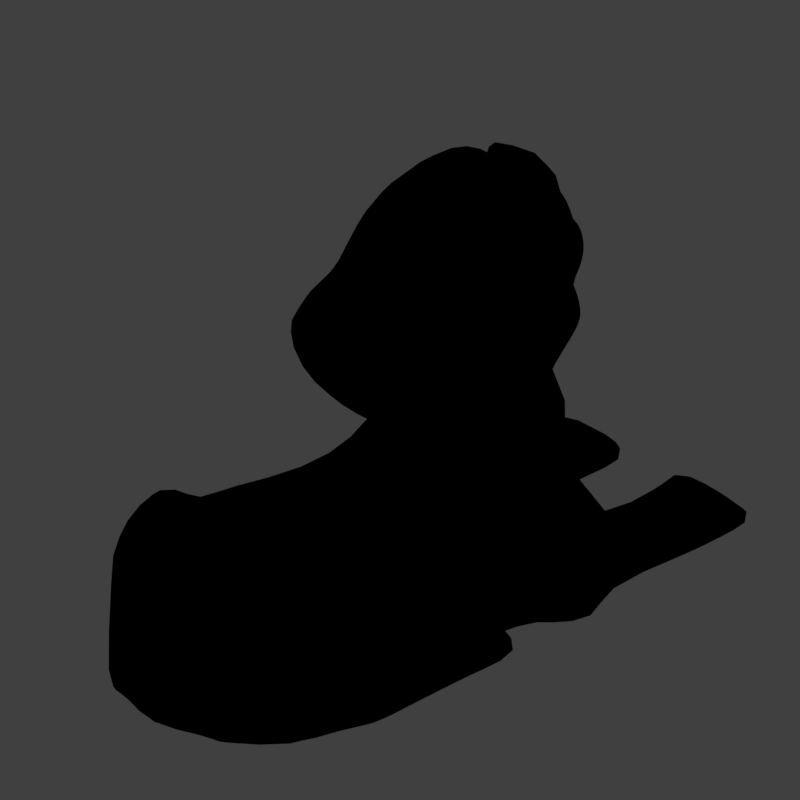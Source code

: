 # Source: sspx_V005.blend  (saved by Blender 2.79.0; exported with 4.5.12 LTS)
import bpy
from mathutils import Matrix  # noqa: F401  (used for matrix-valued properties, if any)

bpy.ops.wm.read_factory_settings(use_empty=True)
scene = bpy.context.scene
scene.name = 'Scene'

# ---- collections
col_collection_1 = bpy.data.collections.new('Collection 1'); scene.collection.children.link(col_collection_1)

# ---- materials (node trees are filled in below, after node groups)
mat_material = bpy.data.materials.new('Material')
mat_material.alpha_threshold = 0.0
mat_material.use_transparent_shadow = False
mat_material.diffuse_color = (0.1845, 0.1754, 0.05847, 1.0)
mat_material.roughness = 0.5
mat_guide = bpy.data.materials.new('guide')
mat_guide.alpha_threshold = 0.0
mat_guide.use_transparent_shadow = False
mat_guide.diffuse_color = (1.0, 0.0, 0.004819, 1.0)
mat_guide.roughness = 0.5

# ---- material node trees

# ---- world
world_world = bpy.data.worlds.new('World'); scene.world = world_world
world_world.color = (0.05088, 0.05088, 0.05088)
world_world.use_sun_shadow = False
world_world.sun_shadow_jitter_overblur = 0.0
world_world.cycles.sampling_method = 'MANUAL'
world_world.light_settings.distance = 0.0

# ---- cameras
cam_camera = bpy.data.cameras.new('Camera')
cam_camera.type = 'ORTHO'
cam_camera.sensor_fit = 'HORIZONTAL'
cam_camera.clip_start = 220.0
cam_camera.clip_end = 340.0
cam_camera.lens = 35.0
cam_camera.sensor_width = 1.0
cam_camera.sensor_height = 18.0
cam_camera.ortho_scale = 16.97
cam_camera.shift_x = -0.0001725
cam_camera.shift_y = 0.25
cam_camera.dof.focus_distance = 0.0
cam_camera.dof.aperture_fstop = 128.0
cam_camera.dof.aperture_blades = 6

# ---- lights
light_lightdome = bpy.data.lights.new('LightDome', 'SUN')
light_lightdome.transmission_factor = 0.0
light_lightdome.angle = 0.1993
light_lightdome.energy = 0.1
light_lightdome.shadow_buffer_clip_start = 0.5
light_lightdome.shadow_soft_size = 0.1
light_lightdome.shadow_cascade_max_distance = 1000.0
light_fillerlight = bpy.data.lights.new('FillerLight', 'SUN')
light_fillerlight.transmission_factor = 0.0
light_fillerlight.angle = 0.9273
light_fillerlight.energy = 0.5
light_fillerlight.shadow_buffer_clip_start = 0.5
light_fillerlight.shadow_soft_size = 0.5
light_fillerlight.shadow_cascade_max_distance = 1000.0
light_mainlight = bpy.data.lights.new('MainLight', 'SUN')
light_mainlight.transmission_factor = 0.0
light_mainlight.angle = 0.9273
light_mainlight.energy = 1.3
light_mainlight.shadow_buffer_clip_start = 0.5
light_mainlight.shadow_soft_size = 0.5
light_mainlight.shadow_cascade_max_distance = 1000.0

# ---- meshes
me_circle = bpy.data.meshes.new('Circle')
me_circle.from_pydata([(-0.9412, 1.37, -0.5429), (-1.403, 0.916, -1.285), (-1.365, 0.009564, -1.764), (-0.9177, -0.822, -1.624), (-0.321, -1.1, -0.9045), (0.05065, -0.6657, -0.06623), (0.06456, 0.246, 0.3312), (-0.322, 1.092, 0.1088), (-1.667, 0.3892, -0.6805), (-1.856, 0.01174, -1.235), (-1.662, -0.5905, -1.589), (-1.267, -1.057, -1.546), (-0.8398, -1.134, -1.039), (-0.676, -0.7824, -0.4295), (-0.8259, -0.1738, -0.132), (-1.23, 0.3139, -0.253), (-2.042, -0.8857, -1.512), (-1.973, -0.7098, -1.048), (-1.775, -1.115, -2.031), (-1.341, -1.247, -2.262), (-0.9977, -1.219, -2.022), (-0.9183, -1.077, -1.416), (-1.166, -0.8707, -0.8962), (-1.61, -0.7068, -0.791), (-1.37, -2.214, -2.613), (-1.3, -2.264, -2.382), (-1.169, -2.053, -2.979), (-0.8453, -1.9, -3.23), (-0.5671, -1.845, -3.186), (-0.5014, -1.91, -2.885), (-0.6748, -2.063, -2.516), (-0.9979, -2.207, -2.294), (-0.1356, -2.847, -3.288), (-0.1428, -2.839, -3.047), (-0.06924, -2.636, -3.511), (0.0003212, -2.348, -3.567), (0.03221, -2.137, -3.435), (0.02211, -2.123, -3.223), (-0.01102, -2.301, -3.038), (-0.07902, -2.605, -2.955), (-1.637, -1.514, -1.575), (-1.297, -1.493, -1.448), (-0.9057, -1.48, -1.653), (-0.6978, -1.455, -2.218), (-0.7824, -1.468, -2.708), (-1.125, -1.509, -2.864), (-1.525, -1.539, -2.575), (-1.735, -1.538, -2.006), (2.058, -3.853, -3.43), (2.014, -3.859, -3.183), (2.114, -3.674, -3.573), (2.158, -3.44, -3.554), (2.149, -3.274, -3.371), (2.105, -3.283, -3.154), (2.053, -3.471, -3.019), (2.006, -3.716, -3.021), (4.788, -3.691, -1.583), (4.628, -3.57, -1.401), (4.909, -3.651, -1.734), (4.813, -3.302, -1.776), (4.64, -2.953, -1.67), (4.501, -2.86, -1.496), (4.442, -3.025, -1.354), (4.499, -3.329, -1.316), (1.044, -3.128, -3.017), (1.083, -2.876, -2.99), (1.13, -2.689, -3.151), (1.164, -2.672, -3.408), (1.16, -2.845, -3.612), (1.116, -3.1, -3.655), (1.059, -3.296, -3.525), (1.027, -3.303, -3.241), (4.994, -2.631, -1.297), (3.981, -5.093, -2.408), (3.813, -5.081, -2.038), (3.674, -4.711, -1.838), (3.65, -4.26, -1.925), (3.747, -3.873, -2.222), (3.951, -3.941, -2.574), (4.131, -4.333, -2.779), (4.125, -4.774, -2.719), (4.57, -4.625, -1.877), (4.094, -3.606, -1.512), (4.395, -3.477, -2.026), (4.699, -4.395, -2.125), (4.382, -4.522, -1.596), (4.192, -4.099, -1.46), (4.161, -3.318, -1.758), (4.62, -3.908, -2.183), (3.053, -4.651, -2.637), (2.994, -4.427, -2.454), (3.122, -3.812, -2.722), (3.298, -4.04, -3.226), (3.165, -4.634, -2.942), (3.029, -4.093, -2.5), (3.237, -3.808, -3.02), (3.267, -4.382, -3.205), (0.04623, 1.381, -0.5867), (-0.455, 0.8883, -1.393), (-0.4144, -0.09584, -1.913), (0.07178, -0.9987, -1.761), (0.7196, -1.3, -0.9794), (1.123, -0.829, -0.06924), (1.138, 0.1608, 0.3623), (0.7185, 1.079, 0.1208)], [], [(0, 1, 9, 8), (7, 0, 8, 15), (5, 6, 14, 13), (3, 4, 12, 11), (1, 2, 10, 9), (6, 7, 15, 14), (4, 5, 13, 12), (2, 3, 11, 10), (11, 12, 20, 19), (9, 10, 18, 16), (14, 15, 23, 22), (12, 13, 21, 20), (10, 11, 19, 18), (8, 9, 16, 17), (15, 8, 17, 23), (13, 14, 22, 21), (41, 40, 25, 31), (43, 42, 30, 29), (45, 44, 28, 27), (47, 46, 26, 24), (42, 41, 31, 30), (44, 43, 29, 28), (46, 45, 27, 26), (40, 47, 24, 25), (28, 29, 37, 36), (26, 27, 35, 34), (25, 24, 32, 33), (31, 25, 33, 39), (29, 30, 38, 37), (27, 28, 36, 35), (24, 26, 34, 32), (30, 31, 39, 38), (65, 64, 55, 54), (17, 16, 47, 40), (18, 19, 45, 46), (20, 21, 43, 44), (22, 23, 41, 42), (16, 18, 46, 47), (19, 20, 44, 45), (21, 22, 42, 43), (23, 17, 40, 41), (67, 66, 53, 52), (69, 68, 51, 50), (71, 70, 48, 49), (64, 71, 49, 55), (66, 65, 54, 53), (68, 67, 52, 51), (70, 69, 50, 48), (85, 81, 56, 57), (86, 85, 57, 63), (87, 82, 62, 61), (88, 83, 60, 59), (81, 84, 58, 56), (82, 86, 63, 62), (83, 87, 61, 60), (84, 88, 59, 58), (32, 34, 69, 70), (35, 36, 67, 68), (37, 38, 65, 66), (39, 33, 71, 64), (33, 32, 70, 71), (34, 35, 68, 69), (36, 37, 66, 67), (38, 39, 64, 65), (62, 63, 72), (60, 61, 72), (58, 59, 72), (57, 56, 72), (63, 57, 72), (61, 62, 72), (59, 60, 72), (56, 58, 72), (96, 92, 79, 80), (95, 91, 77, 78), (94, 90, 75, 76), (93, 96, 80, 73), (92, 95, 78, 79), (91, 94, 76, 77), (90, 89, 74, 75), (89, 93, 73, 74), (80, 79, 88, 84), (78, 77, 87, 83), (76, 75, 86, 82), (73, 80, 84, 81), (79, 78, 83, 88), (77, 76, 82, 87), (75, 74, 85, 86), (74, 73, 81, 85), (49, 48, 93, 89), (55, 49, 89, 90), (53, 54, 94, 91), (51, 52, 95, 92), (48, 50, 96, 93), (54, 55, 90, 94), (52, 53, 91, 95), (50, 51, 92, 96), (1, 0, 97, 98), (0, 7, 104, 97), (6, 5, 102, 103), (4, 3, 100, 101), (2, 1, 98, 99), (7, 6, 103, 104), (5, 4, 101, 102), (3, 2, 99, 100)])
me_circle.polygons.foreach_set('use_smooth', [True] * 104)
me_circle.materials.append(mat_material)
me_circle.use_remesh_preserve_volume = False
me_circle.use_remesh_preserve_attributes = False
me_circle.use_mirror_vertex_groups = False
me_circle.update()
me_cube_004 = bpy.data.meshes.new('Cube.004')
me_cube_004.from_pydata([(0.8761, 0.9883, 4.485), (3.538, 0.2742, 4.379), (0.8198, 0.0, 4.698), (3.091, 1.208, 4.429), (2.023, 0.0, 10.86), (1.402, 1.247, 4.636), (0.9236, 0.0, 5.504), (1.408, 0.6722, 5.598), (5.038, 1.058, 8.8), (4.292, 0.0, 5.201), (1.834, 0.9838, 5.554), (3.411, 0.8954, 5.242), (2.348, 1.396, 10.16), (2.875, 0.0, 10.9), (4.815, 0.0, 9.948), (3.002, 1.565, 10.05), (2.237, 1.686, 9.507), (1.184, 0.0, 10.26), (2.131, 1.653, 9.54), (5.123, 0.0, 8.514), (1.256, 0.7957, 5.099), (0.8706, 0.0, 5.098), (3.249, 0.9458, 4.884), (4.224, 0.0, 5.202), (1.642, 1.058, 5.077), (4.516, 0.7535, 6.101), (1.491, 0.778, 6.276), (4.889, 0.0, 5.748), (1.995, 1.153, 6.287), (0.9091, 0.0, 6.277), (0.5789, 0.0, 7.934), (4.784, 0.5794, 9.881), (1.775, 1.834, 7.674), (5.4, 0.0, 7.483), (4.498, 0.7489, 6.153), (1.322, 0.9054, 6.697), (5.278, 0.0, 6.321), (0.7629, 0.0, 6.836), (0.4253, 0.0, 8.688), (4.41, 1.203, 8.044), (1.766, 1.772, 8.333), (2.091, 1.097, 10.46), (0.7135, 0.0, 7.321), (4.684, 1.206, 7.054), (1.359, 1.361, 7.127), (5.715, 0.0, 7.203), (3.89, 0.9235, 5.523), (1.512, 0.6997, 5.93), (4.579, 0.0, 5.11), (1.991, 1.04, 5.94), (0.9518, 0.0, 5.888), (3.76, 0.0, 4.309), (2.585, 1.295, 4.602), (3.055, 1.033, 5.392), (4.397, 0.0, 10.4), (4.214, 1.327, 9.912), (4.088, 1.671, 9.214), (2.848, 1.088, 4.982), (3.302, 1.284, 6.071), (3.863, 1.847, 7.76), (3.579, 1.622, 6.757), (3.878, 1.904, 8.201), (3.749, 1.726, 7.21), (3.221, 1.121, 5.75), (3.837, 0.0, 4.752), (4.443, 0.7903, 6.155), (3.446, 1.498, 6.447), (3.755, 0.0, 10.82), (3.812, 1.484, 10.04), (3.56, 1.95, 9.264), (4.952, 1.01, 9.005), (5.11, 0.0, 8.92), (3.76, 1.428, 6.218), (3.652, 1.213, 5.861), (4.075, 1.569, 8.083), (4.319, 1.582, 7.664), (4.526, 1.714, 7.182), (3.97, 1.547, 6.607), (3.608, 0.9809, 5.531), (4.407, 0.0, 5.177), (2.031, 1.825, 8.911), (0.6513, 0.0, 9.502), (4.24, 1.736, 8.508), (1.932, 1.779, 8.913), (4.924, 0.0, 8.307), (3.944, 1.932, 8.601), (3.157, 1.858, 8.796), (1.168, 0.3855, 5.574), (4.641, 1.125, 7.792), (0.7981, 0.4904, 4.568), (5.365, 0.0, 7.591), (4.462, 1.425, 8.239), (2.87, 1.099, 10.51), (5.058, 0.74, 9.039), (1.518, 1.257, 9.895), (1.054, 0.462, 5.111), (1.157, 0.3768, 6.198), (1.18, 1.105, 7.724), (4.78, 0.833, 7.785), (4.738, 0.7567, 6.366), (0.9932, 0.502, 6.713), (1.019, 1.265, 8.403), (5.247, 0.435, 6.968), (1.02, 0.8171, 7.16), (1.201, 0.3467, 5.907), (4.378, 0.787, 10.13), (3.76, 1.069, 10.44), (5.163, 0.7068, 8.91), (1.161, 1.322, 9.154), (4.795, 0.996, 8.27), (4.728, 0.8884, 7.999), (4.964, 0.0, 6.111), (4.306, 0.7064, 6.056), (3.554, 0.6411, 4.425), (3.722, 0.6277, 5.166), (3.605, 0.5778, 4.899), (4.607, 0.7003, 5.77), (3.882, 0.6732, 5.322), (4.095, 0.6875, 5.377), (4.201, 0.0, 5.201), (3.721, 0.2954, 4.86), (5.129, 0.4956, 8.945), (3.918, 0.3062, 5.095), (4.875, 0.4591, 6.075), (4.834, 0.442, 5.732), (0.9206, 0.5584, 7.86), (4.772, 0.6143, 7.835), (4.936, 0.4125, 6.453), (1.003, 0.1847, 6.212), (0.9441, 0.2093, 5.112), (5.328, 0.4398, 7.2), (4.148, 0.3525, 5.236), (5.062, 0.3477, 8.739), (4.359, 0.3646, 5.244), (4.801, 0.675, 8.104), (1.245, 0.7106, 10.1), (2.87, 0.7715, 10.71), (4.803, 0.2814, 9.95), (2.02, 0.7134, 10.68), (1.007, 0.1805, 5.541), (0.8518, 0.2125, 4.673), (0.8778, 0.2878, 6.787), (0.7402, 0.6559, 8.561), (0.8477, 0.4633, 7.234), (1.036, 0.162, 5.898), (4.327, 0.519, 10.29), (3.759, 0.7581, 10.64), (0.7514, 0.7372, 9.343), (4.0, 0.3355, 5.183), (3.927, 0.2284, 5.06), (4.616, 0.3924, 5.282), (4.853, 0.0, 5.119), (5.488, 0.3804, 6.843), (5.035, 0.0, 6.555), (4.129, 1.197, 6.141), (4.047, 1.012, 5.755), (4.409, 1.246, 6.547), (5.247, 0.435, 6.968), (4.298, 0.7305, 5.488), (4.167, 1.48, 8.115), (4.705, 1.282, 7.599), (5.012, 1.134, 8.525), (4.743, 0.7351, 7.496), (5.19, 0.6964, 8.585), (4.947, 0.3736, 7.446), (4.962, 0.546, 8.172), (4.931, 0.4044, 7.786), (4.995, 0.3525, 9.173), (4.984, 0.0, 9.232), (5.0, 0.4325, 6.789), (5.532, 0.0, 6.667), (4.776, 1.34, 8.621), (4.638, 1.273, 9.042), (4.55, 1.468, 8.284), (4.844, 0.7839, 9.349), (4.986, 0.9491, 8.429), (4.862, 0.6763, 6.868), (5.007, 0.4952, 7.164), (5.415, 0.344, 7.066), (5.112, 0.3059, 8.367), (5.327, 0.214, 7.453), (5.203, 0.2139, 7.647), (4.783, 0.4298, 5.983), (5.361, 0.0, 6.093), (5.03, 0.5234, 6.183), (5.058, 0.0, 6.066), (4.498, 0.7366, 6.14), (4.487, 0.8252, 6.016), (4.473, 0.7918, 6.184), (4.606, 0.7121, 6.074), (4.82, 0.7336, 6.278), (2.528, 1.922, 7.461), (2.475, 2.095, 7.696), (2.43, 2.166, 7.903), (2.565, 1.696, 7.271), (2.629, 1.682, 7.314), (2.611, 1.83, 7.486), (2.589, 1.968, 7.703), (2.571, 2.086, 7.885), (2.859, 1.743, 8.22), (3.042, 1.703, 7.797), (3.102, 1.658, 7.294), (2.963, 1.631, 6.861), (2.566, 1.7, 6.885), (2.275, 2.028, 8.292), (4.691, 1.035, 9.576), (1.734, 1.836, 7.386), (2.056, 2.028, 7.927), (2.343, 1.981, 8.56), (1.631, 1.496, 6.875), (3.153, 1.555, 6.857), (2.163, 2.169, 7.754), (3.33, 1.698, 7.31), (3.284, 1.726, 7.852), (2.955, 1.683, 8.396), (2.341, 1.966, 7.319), (2.519, 2.033, 7.461), (2.393, 2.132, 7.29), (2.722, 1.743, 7.503), (2.947, 1.664, 7.337), (2.712, 1.672, 7.291), (2.871, 1.736, 6.86), (2.576, 1.923, 6.817), (2.618, 1.775, 7.248), (2.435, 2.2, 7.76), (2.144, 2.297, 7.827), (2.435, 2.443, 8.508), (2.5, 2.153, 8.087), (2.784, 2.077, 8.043), (3.041, 1.867, 8.61), (2.938, 1.761, 7.885), (2.745, 1.877, 7.775), (2.5, 2.146, 7.389), (2.84, 1.672, 7.452), (2.824, 1.707, 7.117), (2.678, 1.872, 7.051), (2.341, 2.384, 7.801), (2.592, 2.411, 8.307), (3.113, 2.179, 8.318), (2.876, 1.78, 7.851), (4.798, 0.4244, 5.502), (4.872, 0.0, 5.713), (5.206, 0.0, 6.474), (4.906, 0.377, 6.519), (4.38, 0.8968, 6.151), (4.325, 0.9159, 5.825), (4.491, 0.9961, 6.323), (4.779, 0.731, 6.566), (4.467, 0.7193, 5.612)], [], [(115, 22, 11, 114), (129, 21, 6, 139), (135, 17, 4, 138), (69, 16, 15, 68), (57, 24, 10, 53), (24, 20, 7, 10), (145, 54, 14, 137), (138, 4, 13, 136), (16, 18, 12, 15), (163, 161, 8, 107), (80, 83, 18, 16), (86, 80, 16, 69), (147, 81, 17, 135), (5, 0, 20, 24), (52, 5, 24, 57), (140, 2, 21, 129), (113, 3, 22, 115), (144, 50, 29, 128), (63, 49, 28, 58), (49, 47, 26, 28), (118, 46, 155, 158), (143, 42, 30, 125), (206, 44, 32, 207), (177, 43, 160, 162), (123, 112, 189, 184), (28, 26, 35, 209), (66, 210, 60), (128, 29, 37, 141), (125, 30, 38, 142), (207, 32, 40, 208), (176, 156, 43, 177), (209, 35, 44, 206), (141, 37, 42, 143), (114, 11, 78, 117), (10, 7, 47, 49), (53, 10, 49, 63), (139, 6, 50, 144), (64, 51, 1, 120), (11, 53, 63, 78), (77, 60, 62, 76), (75, 59, 61, 74), (73, 58, 66, 72), (76, 62, 59, 75), (78, 63, 58, 73), (82, 85, 56, 172), (146, 67, 54, 145), (22, 57, 53, 11), (31, 174, 205), (3, 52, 57, 22), (136, 13, 67, 146), (72, 66, 60, 77), (60, 210, 212, 62), (59, 213, 214, 61), (62, 212, 213, 59), (85, 86, 69, 56), (56, 69, 68, 55), (58, 28, 209, 210, 66), (107, 8, 70, 93), (154, 155, 73, 72), (159, 160, 75, 74), (43, 156, 77, 76), (173, 159, 74, 82), (160, 43, 76, 75), (155, 46, 78, 73), (133, 48, 79, 131), (156, 154, 72, 77), (171, 173, 82, 172), (61, 214, 86, 85), (74, 61, 85, 82), (142, 38, 81, 147), (214, 208, 80, 86), (208, 40, 83, 80), (15, 92, 106, 68), (132, 107, 93, 121), (40, 101, 108, 83), (126, 98, 110), (39, 91, 109, 110), (98, 88, 39, 110), (181, 179, 84, 90), (68, 106, 105, 55), (7, 87, 104, 47), (35, 100, 103, 44), (152, 157, 102, 178), (32, 97, 101, 40), (26, 96, 100, 35), (130, 177, 162, 164), (44, 103, 97, 32), (47, 104, 96, 26), (0, 89, 95, 20), (83, 108, 94, 18), (179, 163, 107, 132), (167, 174, 31, 137), (12, 41, 92, 15), (18, 94, 41, 12), (20, 95, 87, 7), (34, 189, 112, 186), (46, 118, 117, 78), (148, 114, 117, 131), (133, 118, 158, 150), (1, 113, 115, 120), (122, 115, 114, 148), (123, 182, 190, 112), (25, 186, 112, 190), (119, 149, 122, 23), (149, 120, 115, 122), (111, 183, 182, 123), (23, 122, 148, 9), (48, 133, 150, 151), (9, 148, 131, 79), (168, 167, 137, 14), (84, 179, 132, 19), (45, 178, 180, 33), (170, 152, 178, 45), (110, 109, 134, 126), (33, 180, 181, 90), (19, 132, 121, 71), (101, 142, 147, 108), (118, 133, 131, 117), (92, 136, 146, 106), (106, 146, 145, 105), (87, 139, 144, 104), (100, 141, 143, 103), (97, 125, 142, 101), (96, 128, 141, 100), (111, 123, 184, 185), (103, 143, 125, 97), (104, 144, 128, 96), (89, 140, 129, 95), (108, 147, 135, 94), (41, 138, 136, 92), (105, 145, 137, 31), (94, 135, 138, 41), (95, 129, 139, 87), (119, 64, 120, 149), (240, 241, 151, 150), (242, 243, 169, 153), (244, 245, 155, 154), (246, 244, 154, 156), (247, 246, 156, 176), (245, 248, 158, 155), (248, 240, 150, 158), (243, 247, 176, 169), (39, 88, 160, 159), (91, 39, 159, 173), (88, 98, 162, 160), (109, 91, 173, 175), (98, 126, 164, 162), (134, 109, 175, 165), (126, 134, 165, 166), (126, 166, 164), (71, 121, 167, 168), (152, 170, 153, 169), (70, 8, 171, 172), (8, 161, 173, 171), (93, 70, 172, 174), (161, 163, 175, 173), (102, 157, 176, 177), (121, 93, 174, 167), (157, 152, 169, 176), (178, 102, 177, 130), (163, 179, 165, 175), (180, 178, 130, 164), (179, 181, 166, 165), (181, 180, 164, 166), (182, 183, 27, 124), (185, 184, 127, 36), (186, 25, 187, 65), (34, 186, 65, 188), (189, 34, 188, 99), (25, 190, 116, 187), (190, 182, 124, 116), (184, 189, 99, 127), (172, 56, 55, 205), (55, 105, 31, 205), (174, 172, 205), (197, 198, 228, 231), (202, 203, 222, 221), (195, 196, 218, 220), (204, 199, 229, 226), (198, 193, 227, 228), (201, 202, 221, 219), (194, 195, 220, 223), (199, 200, 230, 229), (210, 209, 203, 202), (212, 210, 202, 201), (213, 212, 201, 200), (209, 206, 215, 203), (207, 208, 204, 211), (208, 214, 199, 204), (206, 207, 211, 215), (214, 213, 200, 199), (193, 198, 197, 192), (192, 197, 196, 191), (191, 196, 195, 194), (237, 238, 228, 227), (235, 232, 216, 223), (232, 236, 224, 216), (239, 233, 218, 231), (233, 234, 220, 218), (234, 235, 223, 220), (236, 237, 227, 224), (238, 239, 231, 228), (203, 215, 217, 222), (196, 197, 231, 218), (211, 204, 226, 225), (192, 191, 216, 224), (215, 211, 225, 217), (193, 192, 224, 227), (200, 201, 219, 230), (191, 194, 223, 216), (229, 230, 239, 238), (225, 226, 237, 236), (221, 222, 235, 234), (219, 221, 234, 233), (230, 219, 233, 239), (217, 225, 236, 232), (222, 217, 232, 235), (226, 229, 238, 237), (127, 99, 247, 243), (116, 124, 240, 248), (187, 116, 248, 245), (99, 188, 246, 247), (188, 65, 244, 246), (65, 187, 245, 244), (36, 127, 243, 242), (124, 27, 241, 240)])
me_cube_004.polygons.foreach_set('use_smooth', [True] * 226)
me_cube_004.materials.append(mat_material)
me_cube_004.use_remesh_preserve_volume = False
me_cube_004.use_remesh_preserve_attributes = False
me_cube_004.use_mirror_vertex_groups = False
me_cube_004.update()
me_cube_003 = bpy.data.meshes.new('Cube.003')
me_cube_003.from_pydata([(5.561, 1.354, 8.36), (5.66, 1.091, 8.143), (5.621, 1.23, 8.563), (5.831, 0.6188, 8.119), (5.825, 0.8325, 8.752), (5.78, 0.7083, 8.334), (5.914, 0.3758, 8.292), (5.949, 0.4704, 8.618), (5.739, 1.38, 8.331), (6.19, 0.8624, 8.361), (5.977, 0.906, 8.726), (5.993, 0.67, 8.096), (5.818, 1.147, 8.116), (5.749, 1.251, 8.553), (6.071, 0.4286, 8.276), (6.102, 0.5346, 8.601)], [], [(6, 5, 3), (0, 5, 4, 2), (3, 5, 0, 1), (5, 6, 7, 4), (14, 11, 9), (8, 13, 10, 9), (11, 12, 8, 9), (9, 10, 15, 14), (6, 3, 11, 14), (3, 1, 12, 11), (1, 0, 8, 12), (7, 6, 14, 15), (4, 7, 15, 10), (2, 4, 10, 13), (0, 2, 13, 8)])
me_cube_003.polygons.foreach_set('use_smooth', [True] * 15)
me_cube_003.materials.append(mat_material)
me_cube_003.use_remesh_preserve_volume = False
me_cube_003.use_remesh_preserve_attributes = False
me_cube_003.use_mirror_vertex_groups = False
me_cube_003.update()
me_cube_000 = bpy.data.meshes.new('Cube.000')
me_cube_000.from_pydata([(6.214, 0.0, 9.751), (6.267, 0.5794, 9.685), (5.507, 0.0, 10.71), (4.842, 0.0, 11.14), (5.554, 0.787, 10.36), (4.855, 1.069, 10.76), (6.204, 0.2814, 9.754), (5.448, 0.519, 10.6), (4.851, 0.7581, 10.96), (6.033, 0.0, 11.25), (6.36, 0.0, 10.3), (5.323, 0.0, 11.74), (6.331, 0.498, 10.26), (6.419, 0.785, 10.16), (5.994, 0.7251, 11.11), (6.096, 0.9931, 10.88), (5.332, 0.9643, 11.57), (5.337, 1.275, 11.36)], [], [(7, 6, 0, 2), (8, 7, 2, 3), (5, 4, 7, 8), (4, 1, 6, 7), (14, 9, 10, 12), (16, 11, 9, 14), (17, 16, 14, 15), (15, 14, 12, 13), (1, 4, 15, 13), (5, 8, 16, 17), (6, 1, 13, 12), (8, 3, 11, 16), (0, 6, 12, 10), (4, 5, 17, 15)])
me_cube_000.polygons.foreach_set('use_smooth', [True] * 14)
me_cube_000.materials.append(mat_material)
me_cube_000.use_remesh_preserve_volume = False
me_cube_000.use_remesh_preserve_attributes = False
me_cube_000.use_mirror_vertex_groups = False
me_cube_000.update()
me_roundcube = bpy.data.meshes.new('Roundcube')
me_roundcube.from_pydata([(0.141, 0.8495, -0.53), (0.1423, 0.9071, -0.5834), (0.1232, 0.9507, -0.6258), (0.1003, 0.9726, -0.6511), (0.09023, 0.9751, -0.6626), (-0.07843, 0.9679, -0.6626), (-0.2247, 0.9543, -0.6649), (-0.3716, 0.9286, -0.6568), (-0.5244, 0.888, -0.6352), (0.1257, 0.9803, -0.4516), (0.1271, 1.107, -0.5157), (0.08614, 1.193, -0.5559), (0.05367, 1.244, -0.5841), (0.04714, 1.269, -0.5993), (-0.1125, 1.269, -0.6058), (-0.2775, 1.242, -0.606), (-0.4441, 1.188, -0.5945), (-0.6149, 1.101, -0.5688), (0.1133, 1.061, -0.3587), (0.1104, 1.232, -0.4125), (0.05787, 1.347, -0.4519), (0.02637, 1.418, -0.4741), (0.02505, 1.452, -0.4875), (-0.1452, 1.452, -0.4962), (-0.3223, 1.418, -0.4952), (-0.5011, 1.347, -0.4841), (-0.6819, 1.232, -0.4614), (0.1099, 1.072, -0.249), (0.101, 1.247, -0.2827), (0.04539, 1.358, -0.3053), (0.01111, 1.43, -0.322), (0.01028, 1.464, -0.329), (-0.1637, 1.458, -0.3355), (-0.3461, 1.421, -0.3333), (-0.5297, 1.349, -0.3256), (-0.7149, 1.235, -0.312), (0.1172, 1.01, -0.1202), (0.1085, 1.163, -0.1306), (0.05721, 1.245, -0.1347), (0.01903, 1.291, -0.1378), (0.01192, 1.31, -0.1389), (-0.1593, 1.281, -0.1367), (-0.3396, 1.249, -0.1353), (-0.5214, 1.193, -0.1338), (-0.7044, 1.105, -0.1321), (0.1459, 0.891, 0.0247), (0.1405, 1.014, 0.03732), (0.09764, 1.08, 0.0454), (0.06532, 1.106, 0.0512), (0.05684, 1.117, 0.05409), (-0.1053, 1.078, 0.05638), (-0.2801, 1.054, 0.05466), (-0.4557, 1.009, 0.05025), (-0.6363, 0.9394, 0.0427), (0.1888, 0.7632, 0.1753), (0.1884, 0.8711, 0.1983), (0.1501, 0.9358, 0.2135), (0.1197, 0.9711, 0.223), (0.1111, 0.9867, 0.2282), (-0.04531, 0.9763, 0.2297), (-0.2103, 0.9531, 0.2255), (-0.3765, 0.9061, 0.2164), (-0.5485, 0.8314, 0.2016), (0.2474, 0.68, 0.3145), (0.2416, 0.7831, 0.3468), (0.2018, 0.852, 0.3693), (0.1655, 0.8954, 0.3839), (0.1541, 0.9169, 0.3912), (0.004906, 0.9169, 0.392), (-0.153, 0.8953, 0.3855), (-0.3111, 0.8504, 0.3719), (-0.4724, 0.7781, 0.3495), (0.3216, 0.6318, 0.4478), (0.3158, 0.7191, 0.4913), (0.2792, 0.7781, 0.5209), (0.2412, 0.8151, 0.5397), (0.2259, 0.833, 0.5488), (0.06211, 0.833, 0.5488), (-0.09251, 0.8151, 0.5397), (-0.2497, 0.7781, 0.5209), (-0.4067, 0.7191, 0.4914), (-0.6871, 0.8265, -0.5951), (-0.7351, 0.6225, -0.6352), (-0.7697, 0.4338, -0.6568), (-0.7927, 0.2563, -0.6649), (-0.8047, 0.08486, -0.6626), (-0.8047, -0.08486, -0.6626), (-0.7927, -0.2563, -0.6649), (-0.7697, -0.4338, -0.6568), (-0.7351, -0.6225, -0.6352), (-0.7906, 0.9728, -0.526), (-0.8821, 0.7509, -0.5688), (-0.945, 0.5334, -0.5945), (-0.9855, 0.319, -0.606), (-1.006, 0.1062, -0.6058), (-1.006, -0.1062, -0.6058), (-0.9855, -0.319, -0.606), (-0.945, -0.5334, -0.5945), (-0.8821, -0.7509, -0.5688), (-0.8642, 1.061, -0.4252), (-0.9857, 0.8249, -0.4614), (-1.067, 0.5892, -0.4841), (-1.119, 0.3535, -0.4952), (-1.144, 0.1178, -0.4962), (-1.144, -0.1178, -0.4962), (-1.119, -0.3535, -0.4952), (-1.067, -0.5892, -0.4841), (-0.9857, -0.8249, -0.4614), (-0.9009, 1.06, -0.2911), (-1.04, 0.8174, -0.312), (-1.131, 0.5806, -0.3256), (-1.187, 0.3475, -0.3333), (-1.215, 0.1159, -0.3355), (-1.215, -0.1159, -0.3355), (-1.187, -0.3475, -0.3333), (-1.131, -0.5806, -0.3256), (-1.04, -0.8174, -0.312), (-0.8913, 0.9643, -0.1299), (-1.03, 0.7274, -0.1321), (-1.12, 0.5094, -0.1338), (-1.176, 0.3028, -0.1353), (-1.203, 0.1009, -0.1367), (-1.203, -0.1009, -0.1367), (-1.176, -0.3028, -0.1353), (-1.12, -0.5094, -0.1338), (-1.03, -0.7274, -0.1321), (-0.8263, 0.83, 0.03123), (-0.9548, 0.6181, 0.0427), (-1.037, 0.4304, 0.05025), (-1.088, 0.255, 0.05466), (-1.112, 0.08479, 0.05638), (-1.112, -0.08479, 0.05638), (-1.088, -0.255, 0.05466), (-1.037, -0.4304, 0.05025), (-0.9548, -0.6181, 0.0427), (-0.7327, 0.7245, 0.1796), (-0.8508, 0.5504, 0.2016), (-0.9256, 0.3902, 0.2164), (-0.9716, 0.2333, 0.2255), (-0.9934, 0.07769, 0.2297), (-0.9934, -0.07769, 0.2297), (-0.9716, -0.2333, 0.2255), (-0.9256, -0.3902, 0.2164), (-0.8508, -0.5504, 0.2016), (-0.642, 0.6727, 0.3167), (-0.7507, 0.5209, 0.3495), (-0.8218, 0.3721, 0.3719), (-0.865, 0.2232, 0.3855), (-0.8846, 0.07442, 0.392), (-0.8846, -0.07442, 0.392), (-0.865, -0.2232, 0.3855), (-0.8218, -0.3721, 0.3719), (-0.7507, -0.5209, 0.3495), (-0.5657, 0.6318, 0.4491), (-0.6534, 0.4914, 0.4914), (-0.7102, 0.351, 0.5209), (-0.7449, 0.2106, 0.5397), (-0.7606, 0.0702, 0.5488), (-0.7606, -0.0702, 0.5488), (-0.7449, -0.2106, 0.5397), (-0.7102, -0.351, 0.5209), (-0.6534, -0.4914, 0.4914), (-0.6871, -0.8265, -0.5951), (-0.5244, -0.888, -0.6352), (-0.3716, -0.9286, -0.6568), (-0.2247, -0.9543, -0.6649), (-0.07843, -0.9679, -0.6626), (0.09023, -0.9751, -0.6626), (0.1003, -0.9726, -0.6511), (0.1232, -0.9507, -0.6258), (0.1423, -0.9071, -0.5834), (-0.7906, -0.9728, -0.526), (-0.6149, -1.101, -0.5688), (-0.4441, -1.188, -0.5945), (-0.2775, -1.242, -0.606), (-0.1125, -1.269, -0.6058), (0.04714, -1.269, -0.5993), (0.05367, -1.244, -0.5841), (0.08614, -1.193, -0.5559), (0.1271, -1.107, -0.5157), (-0.8642, -1.061, -0.4252), (-0.6819, -1.232, -0.4614), (-0.5011, -1.347, -0.4841), (-0.3223, -1.418, -0.4952), (-0.1452, -1.452, -0.4962), (0.02505, -1.452, -0.4875), (0.02637, -1.418, -0.4741), (0.05787, -1.347, -0.4519), (0.1104, -1.232, -0.4125), (-0.9009, -1.06, -0.2911), (-0.7149, -1.235, -0.312), (-0.5297, -1.349, -0.3256), (-0.3461, -1.421, -0.3333), (-0.1637, -1.458, -0.3355), (0.01028, -1.464, -0.329), (0.01111, -1.43, -0.322), (0.04539, -1.358, -0.3053), (0.101, -1.247, -0.2827), (-0.8913, -0.9643, -0.1299), (-0.7044, -1.105, -0.1321), (-0.5214, -1.193, -0.1338), (-0.3396, -1.249, -0.1353), (-0.1593, -1.281, -0.1367), (0.01192, -1.31, -0.1389), (0.01903, -1.291, -0.1378), (0.05721, -1.245, -0.1347), (0.1085, -1.163, -0.1306), (-0.8263, -0.83, 0.03123), (-0.6363, -0.9394, 0.0427), (-0.4557, -1.009, 0.05025), (-0.2801, -1.054, 0.05466), (-0.1053, -1.078, 0.05638), (0.05684, -1.117, 0.05409), (0.06532, -1.106, 0.0512), (0.09764, -1.08, 0.0454), (0.1405, -1.014, 0.03732), (-0.7327, -0.7245, 0.1796), (-0.5485, -0.8314, 0.2016), (-0.3765, -0.9061, 0.2164), (-0.2103, -0.9531, 0.2255), (-0.04531, -0.9763, 0.2297), (0.1111, -0.9867, 0.2282), (0.1197, -0.9711, 0.223), (0.1501, -0.9358, 0.2135), (0.1884, -0.8711, 0.1983), (-0.642, -0.6727, 0.3167), (-0.4724, -0.7781, 0.3495), (-0.3111, -0.8504, 0.3719), (-0.153, -0.8953, 0.3855), (0.004906, -0.9169, 0.392), (0.1541, -0.9169, 0.3912), (0.1655, -0.8954, 0.3839), (0.2018, -0.852, 0.3693), (0.2416, -0.7831, 0.3468), (-0.5657, -0.6318, 0.4491), (-0.4067, -0.7191, 0.4914), (-0.2497, -0.7781, 0.5209), (-0.09251, -0.8151, 0.5397), (0.06211, -0.833, 0.5488), (0.2259, -0.833, 0.5488), (0.2412, -0.8151, 0.5397), (0.2792, -0.7781, 0.5209), (0.3158, -0.7191, 0.4913), (0.141, -0.8495, -0.53), (0.1463, -0.6607, -0.5349), (0.1491, -0.4703, -0.5344), (0.1533, -0.2804, -0.5307), (0.1586, -0.09297, -0.5246), (0.1586, 0.09297, -0.5246), (0.1533, 0.2804, -0.5307), (0.1491, 0.4703, -0.5344), (0.1463, 0.6607, -0.5349), (0.1257, -0.9803, -0.4516), (0.1312, -0.7624, -0.4487), (0.1375, -0.5438, -0.441), (0.1444, -0.3258, -0.4291), (0.1501, -0.1084, -0.417), (0.1501, 0.1084, -0.417), (0.1444, 0.3258, -0.4291), (0.1375, 0.5438, -0.441), (0.1312, 0.7624, -0.4487), (0.1133, -1.061, -0.3587), (0.1222, -0.8249, -0.3524), (0.1303, -0.5892, -0.3388), (0.1376, -0.3535, -0.3215), (0.1434, -0.1178, -0.3054), (0.1434, 0.1178, -0.3054), (0.1376, 0.3535, -0.3215), (0.1303, 0.5892, -0.3388), (0.1222, 0.8249, -0.3524), (0.1099, -1.072, -0.249), (0.1193, -0.8331, -0.2393), (0.1279, -0.5946, -0.2231), (0.1355, -0.3565, -0.2036), (0.1415, -0.1188, -0.1861), (0.1415, 0.1188, -0.1861), (0.1355, 0.3565, -0.2036), (0.1279, 0.5946, -0.2231), (0.1193, 0.8331, -0.2393), (0.1172, -1.01, -0.1202), (0.127, -0.783, -0.1086), (0.1359, -0.5584, -0.09248), (0.1436, -0.3348, -0.07393), (0.1495, -0.1116, -0.0576), (0.1495, 0.1116, -0.0576), (0.1436, 0.3348, -0.07393), (0.1359, 0.5584, -0.09248), (0.127, 0.783, -0.1086), (0.1459, -0.891, 0.0247), (0.1557, -0.6895, 0.03772), (0.1624, -0.4923, 0.05235), (0.1695, -0.2961, 0.06769), (0.1775, -0.09897, 0.08068), (0.1775, 0.09897, 0.08068), (0.1695, 0.2961, 0.06769), (0.1624, 0.4923, 0.05235), (0.1557, 0.6895, 0.03772), (0.1888, -0.7632, 0.1753), (0.2032, -0.5883, 0.1951), (0.2248, -0.4206, 0.2088), (0.2426, -0.2537, 0.22), (0.2527, -0.08508, 0.2286), (0.2527, 0.08508, 0.2286), (0.2426, 0.2537, 0.22), (0.2248, 0.4206, 0.2088), (0.2032, 0.5883, 0.1951), (0.2474, -0.68, 0.3145), (0.2898, -0.5264, 0.3458), (0.3279, -0.3755, 0.3673), (0.3538, -0.2254, 0.3808), (0.3637, -0.07524, 0.3872), (0.3637, 0.07524, 0.3872), (0.3538, 0.2254, 0.3808), (0.3279, 0.3755, 0.3673), (0.2898, 0.5264, 0.3458), (0.3216, -0.6318, 0.4478), (0.3823, -0.4914, 0.4911), (0.4311, -0.351, 0.5208), (0.4639, -0.2106, 0.5396), (0.4764, -0.0702, 0.5487), (0.4764, 0.0702, 0.5487), (0.4639, 0.2106, 0.5396), (0.4311, 0.351, 0.5208), (0.3823, 0.4914, 0.4911), (0.1523, -0.6827, -0.5997), (0.1379, -0.691, -0.6425), (0.1176, -0.6911, -0.6702), (0.1072, -0.6906, -0.6835), (-0.07562, -0.6488, -0.6648), (-0.2299, -0.6413, -0.6661), (-0.3854, -0.6321, -0.6589), (-0.5471, -0.6156, -0.6345), (0.1556, -0.483, -0.6099), (0.139, -0.4863, -0.6601), (0.1161, -0.4844, -0.6926), (0.1042, -0.4828, -0.7089), (-0.07467, -0.4176, -0.6607), (-0.2299, -0.4058, -0.6442), (-0.391, -0.4021, -0.6357), (-0.5692, -0.4132, -0.6589), (0.16, -0.2864, -0.6138), (0.1416, -0.2872, -0.6683), (0.1176, -0.2857, -0.7025), (0.1051, -0.2845, -0.7202), (-0.07526, -0.2467, -0.6718), (-0.231, -0.2319, -0.6312), (-0.3968, -0.229, -0.6442), (-0.5822, -0.2375, -0.6661), (0.1652, -0.09454, -0.612), (0.1442, -0.09437, -0.6708), (0.1176, -0.09355, -0.7082), (0.1049, -0.09312, -0.7265), (-0.07405, -0.08146, -0.679), (-0.2336, -0.07719, -0.6424), (-0.4021, -0.07604, -0.6466), (-0.5907, -0.0779, -0.6648), (0.1652, 0.09454, -0.612), (0.1442, 0.09437, -0.6708), (0.1176, 0.09355, -0.7082), (0.1049, 0.09312, -0.7265), (-0.07405, 0.08146, -0.679), (-0.2336, 0.07719, -0.6424), (-0.4021, 0.07604, -0.6466), (-0.5907, 0.0779, -0.6648), (0.16, 0.2864, -0.6138), (0.1416, 0.2872, -0.6683), (0.1176, 0.2857, -0.7025), (0.1051, 0.2845, -0.7202), (-0.07526, 0.2467, -0.6718), (-0.231, 0.2319, -0.6312), (-0.3968, 0.229, -0.6442), (-0.5822, 0.2375, -0.6661), (0.1556, 0.483, -0.6099), (0.139, 0.4863, -0.6601), (0.1161, 0.4844, -0.6926), (0.1042, 0.4828, -0.7089), (-0.07467, 0.4176, -0.6607), (-0.2299, 0.4058, -0.6442), (-0.391, 0.4021, -0.6357), (-0.5692, 0.4132, -0.6589), (0.1523, 0.6827, -0.5997), (0.1379, 0.691, -0.6425), (0.1176, 0.6911, -0.6702), (0.1072, 0.6906, -0.6835), (-0.07562, 0.6488, -0.6648), (-0.2299, 0.6413, -0.6661), (-0.3854, 0.6321, -0.6589), (-0.5471, 0.6156, -0.6345), (0.3969, 0.5774, 0.5774), (0.3963, 0.6318, 0.6318), (0.3697, 0.6697, 0.6697), (0.3385, 0.6939, 0.6939), (0.3219, 0.7057, 0.7057), (0.1391, 0.7057, 0.7057), (-0.01185, 0.6939, 0.6939), (-0.168, 0.6697, 0.6697), (-0.3281, 0.6318, 0.6318), (-0.4858, 0.5774, 0.5774), (0.4595, 0.4491, 0.6318), (0.4688, 0.4914, 0.7191), (0.4354, 0.5209, 0.7781), (0.3973, 0.5397, 0.8151), (0.3799, 0.5488, 0.833), (0.2065, 0.5488, 0.833), (0.03334, 0.5397, 0.8151), (-0.153, 0.5209, 0.7781), (-0.3464, 0.4914, 0.7191), (-0.5348, 0.4491, 0.6318), (0.5099, 0.3208, 0.6697), (0.5252, 0.351, 0.7781), (0.4845, 0.3721, 0.8504), (0.4472, 0.3855, 0.8953), (0.4336, 0.392, 0.9169), (0.2618, 0.392, 0.9169), (0.06968, 0.3855, 0.8953), (-0.1391, 0.3721, 0.8504), (-0.3557, 0.351, 0.7781), (-0.5669, 0.3208, 0.6697), (0.5422, 0.1925, 0.6939), (0.5626, 0.2106, 0.8151), (0.5199, 0.2232, 0.8953), (0.4819, 0.2313, 0.945), (0.4696, 0.2352, 0.9689), (0.2953, 0.2352, 0.9689), (0.09136, 0.2313, 0.945), (-0.1301, 0.2232, 0.8953), (-0.3607, 0.2106, 0.8151), (-0.5864, 0.1925, 0.6939), (0.5542, 0.06415, 0.7057), (0.576, 0.0702, 0.833), (0.5325, 0.07442, 0.9169), (0.4931, 0.0771, 0.9689), (0.4818, 0.07841, 0.9938), (0.3064, 0.07841, 0.9938), (0.09886, 0.0771, 0.9689), (-0.1271, 0.07442, 0.9169), (-0.3634, 0.0702, 0.833), (-0.5955, 0.06415, 0.7057), (0.5542, -0.06415, 0.7057), (0.576, -0.0702, 0.833), (0.5325, -0.07442, 0.9169), (0.4931, -0.0771, 0.9689), (0.4818, -0.07841, 0.9938), (0.3064, -0.07841, 0.9938), (0.09886, -0.0771, 0.9689), (-0.1271, -0.07442, 0.9169), (-0.3634, -0.0702, 0.833), (-0.5955, -0.06415, 0.7057), (0.5422, -0.1925, 0.6939), (0.5626, -0.2106, 0.8151), (0.5199, -0.2232, 0.8953), (0.4819, -0.2313, 0.945), (0.4696, -0.2352, 0.9689), (0.2953, -0.2352, 0.9689), (0.09136, -0.2313, 0.945), (-0.1301, -0.2232, 0.8953), (-0.3607, -0.2106, 0.8151), (-0.5864, -0.1925, 0.6939), (0.5099, -0.3208, 0.6697), (0.5252, -0.351, 0.7781), (0.4845, -0.3721, 0.8504), (0.4472, -0.3855, 0.8953), (0.4336, -0.392, 0.9169), (0.2618, -0.392, 0.9169), (0.06968, -0.3855, 0.8953), (-0.1391, -0.3721, 0.8504), (-0.3557, -0.351, 0.7781), (-0.5669, -0.3208, 0.6697), (0.4595, -0.4491, 0.6318), (0.4688, -0.4914, 0.7191), (0.4354, -0.5209, 0.7781), (0.3973, -0.5397, 0.8151), (0.3799, -0.5488, 0.833), (0.2065, -0.5488, 0.833), (0.03334, -0.5397, 0.8151), (-0.153, -0.5209, 0.7781), (-0.3464, -0.4914, 0.7191), (-0.5348, -0.4491, 0.6318), (0.3969, -0.5774, 0.5774), (0.3963, -0.6318, 0.6318), (0.3697, -0.6697, 0.6697), (0.3385, -0.6939, 0.6939), (0.3219, -0.7057, 0.7057), (0.1391, -0.7057, 0.7057), (-0.01185, -0.6939, 0.6939), (-0.168, -0.6697, 0.6697), (-0.3281, -0.6318, 0.6318), (-0.4858, -0.5774, 0.5774)], [], [(0, 1, 10, 9), (1, 2, 11, 10), (2, 3, 12, 11), (3, 4, 13, 12), (4, 5, 14, 13), (5, 6, 15, 14), (6, 7, 16, 15), (7, 8, 17, 16), (8, 81, 90, 17), (9, 10, 19, 18), (10, 11, 20, 19), (11, 12, 21, 20), (12, 13, 22, 21), (13, 14, 23, 22), (14, 15, 24, 23), (15, 16, 25, 24), (16, 17, 26, 25), (17, 90, 99, 26), (18, 19, 28, 27), (19, 20, 29, 28), (20, 21, 30, 29), (21, 22, 31, 30), (22, 23, 32, 31), (23, 24, 33, 32), (24, 25, 34, 33), (25, 26, 35, 34), (26, 99, 108, 35), (27, 28, 37, 36), (28, 29, 38, 37), (29, 30, 39, 38), (30, 31, 40, 39), (31, 32, 41, 40), (32, 33, 42, 41), (33, 34, 43, 42), (34, 35, 44, 43), (35, 108, 117, 44), (36, 37, 46, 45), (37, 38, 47, 46), (38, 39, 48, 47), (39, 40, 49, 48), (40, 41, 50, 49), (41, 42, 51, 50), (42, 43, 52, 51), (43, 44, 53, 52), (44, 117, 126, 53), (45, 46, 55, 54), (46, 47, 56, 55), (47, 48, 57, 56), (48, 49, 58, 57), (49, 50, 59, 58), (50, 51, 60, 59), (51, 52, 61, 60), (52, 53, 62, 61), (53, 126, 135, 62), (54, 55, 64, 63), (55, 56, 65, 64), (56, 57, 66, 65), (57, 58, 67, 66), (58, 59, 68, 67), (59, 60, 69, 68), (60, 61, 70, 69), (61, 62, 71, 70), (62, 135, 144, 71), (63, 64, 73, 72), (64, 65, 74, 73), (65, 66, 75, 74), (66, 67, 76, 75), (67, 68, 77, 76), (68, 69, 78, 77), (69, 70, 79, 78), (70, 71, 80, 79), (71, 144, 153, 80), (72, 73, 389, 388), (73, 74, 390, 389), (74, 75, 391, 390), (75, 76, 392, 391), (76, 77, 393, 392), (77, 78, 394, 393), (78, 79, 395, 394), (79, 80, 396, 395), (80, 153, 397, 396), (81, 82, 91, 90), (82, 83, 92, 91), (83, 84, 93, 92), (84, 85, 94, 93), (85, 86, 95, 94), (86, 87, 96, 95), (87, 88, 97, 96), (88, 89, 98, 97), (89, 162, 171, 98), (90, 91, 100, 99), (91, 92, 101, 100), (92, 93, 102, 101), (93, 94, 103, 102), (94, 95, 104, 103), (95, 96, 105, 104), (96, 97, 106, 105), (97, 98, 107, 106), (98, 171, 180, 107), (99, 100, 109, 108), (100, 101, 110, 109), (101, 102, 111, 110), (102, 103, 112, 111), (103, 104, 113, 112), (104, 105, 114, 113), (105, 106, 115, 114), (106, 107, 116, 115), (107, 180, 189, 116), (108, 109, 118, 117), (109, 110, 119, 118), (110, 111, 120, 119), (111, 112, 121, 120), (112, 113, 122, 121), (113, 114, 123, 122), (114, 115, 124, 123), (115, 116, 125, 124), (116, 189, 198, 125), (117, 118, 127, 126), (118, 119, 128, 127), (119, 120, 129, 128), (120, 121, 130, 129), (121, 122, 131, 130), (122, 123, 132, 131), (123, 124, 133, 132), (124, 125, 134, 133), (125, 198, 207, 134), (126, 127, 136, 135), (127, 128, 137, 136), (128, 129, 138, 137), (129, 130, 139, 138), (130, 131, 140, 139), (131, 132, 141, 140), (132, 133, 142, 141), (133, 134, 143, 142), (134, 207, 216, 143), (135, 136, 145, 144), (136, 137, 146, 145), (137, 138, 147, 146), (138, 139, 148, 147), (139, 140, 149, 148), (140, 141, 150, 149), (141, 142, 151, 150), (142, 143, 152, 151), (143, 216, 225, 152), (144, 145, 154, 153), (145, 146, 155, 154), (146, 147, 156, 155), (147, 148, 157, 156), (148, 149, 158, 157), (149, 150, 159, 158), (150, 151, 160, 159), (151, 152, 161, 160), (152, 225, 234, 161), (153, 154, 407, 397), (154, 155, 417, 407), (155, 156, 427, 417), (156, 157, 437, 427), (157, 158, 447, 437), (158, 159, 457, 447), (159, 160, 467, 457), (160, 161, 477, 467), (161, 234, 487, 477), (162, 163, 172, 171), (163, 164, 173, 172), (164, 165, 174, 173), (165, 166, 175, 174), (166, 167, 176, 175), (167, 168, 177, 176), (168, 169, 178, 177), (169, 170, 179, 178), (170, 243, 252, 179), (171, 172, 181, 180), (172, 173, 182, 181), (173, 174, 183, 182), (174, 175, 184, 183), (175, 176, 185, 184), (176, 177, 186, 185), (177, 178, 187, 186), (178, 179, 188, 187), (179, 252, 261, 188), (180, 181, 190, 189), (181, 182, 191, 190), (182, 183, 192, 191), (183, 184, 193, 192), (184, 185, 194, 193), (185, 186, 195, 194), (186, 187, 196, 195), (187, 188, 197, 196), (188, 261, 270, 197), (189, 190, 199, 198), (190, 191, 200, 199), (191, 192, 201, 200), (192, 193, 202, 201), (193, 194, 203, 202), (194, 195, 204, 203), (195, 196, 205, 204), (196, 197, 206, 205), (197, 270, 279, 206), (198, 199, 208, 207), (199, 200, 209, 208), (200, 201, 210, 209), (201, 202, 211, 210), (202, 203, 212, 211), (203, 204, 213, 212), (204, 205, 214, 213), (205, 206, 215, 214), (206, 279, 288, 215), (207, 208, 217, 216), (208, 209, 218, 217), (209, 210, 219, 218), (210, 211, 220, 219), (211, 212, 221, 220), (212, 213, 222, 221), (213, 214, 223, 222), (214, 215, 224, 223), (215, 288, 297, 224), (216, 217, 226, 225), (217, 218, 227, 226), (218, 219, 228, 227), (219, 220, 229, 228), (220, 221, 230, 229), (221, 222, 231, 230), (222, 223, 232, 231), (223, 224, 233, 232), (224, 297, 306, 233), (225, 226, 235, 234), (226, 227, 236, 235), (227, 228, 237, 236), (228, 229, 238, 237), (229, 230, 239, 238), (230, 231, 240, 239), (231, 232, 241, 240), (232, 233, 242, 241), (233, 306, 315, 242), (234, 235, 486, 487), (235, 236, 485, 486), (236, 237, 484, 485), (237, 238, 483, 484), (238, 239, 482, 483), (239, 240, 481, 482), (240, 241, 480, 481), (241, 242, 479, 480), (242, 315, 478, 479), (243, 244, 253, 252), (244, 245, 254, 253), (245, 246, 255, 254), (246, 247, 256, 255), (247, 248, 257, 256), (248, 249, 258, 257), (249, 250, 259, 258), (250, 251, 260, 259), (251, 0, 9, 260), (252, 253, 262, 261), (253, 254, 263, 262), (254, 255, 264, 263), (255, 256, 265, 264), (256, 257, 266, 265), (257, 258, 267, 266), (258, 259, 268, 267), (259, 260, 269, 268), (260, 9, 18, 269), (261, 262, 271, 270), (262, 263, 272, 271), (263, 264, 273, 272), (264, 265, 274, 273), (265, 266, 275, 274), (266, 267, 276, 275), (267, 268, 277, 276), (268, 269, 278, 277), (269, 18, 27, 278), (270, 271, 280, 279), (271, 272, 281, 280), (272, 273, 282, 281), (273, 274, 283, 282), (274, 275, 284, 283), (275, 276, 285, 284), (276, 277, 286, 285), (277, 278, 287, 286), (278, 27, 36, 287), (279, 280, 289, 288), (280, 281, 290, 289), (281, 282, 291, 290), (282, 283, 292, 291), (283, 284, 293, 292), (284, 285, 294, 293), (285, 286, 295, 294), (286, 287, 296, 295), (287, 36, 45, 296), (288, 289, 298, 297), (289, 290, 299, 298), (290, 291, 300, 299), (291, 292, 301, 300), (292, 293, 302, 301), (293, 294, 303, 302), (294, 295, 304, 303), (295, 296, 305, 304), (296, 45, 54, 305), (297, 298, 307, 306), (298, 299, 308, 307), (299, 300, 309, 308), (300, 301, 310, 309), (301, 302, 311, 310), (302, 303, 312, 311), (303, 304, 313, 312), (304, 305, 314, 313), (305, 54, 63, 314), (306, 307, 316, 315), (307, 308, 317, 316), (308, 309, 318, 317), (309, 310, 319, 318), (310, 311, 320, 319), (311, 312, 321, 320), (312, 313, 322, 321), (313, 314, 323, 322), (314, 63, 72, 323), (315, 316, 468, 478), (316, 317, 458, 468), (317, 318, 448, 458), (318, 319, 438, 448), (319, 320, 428, 438), (320, 321, 418, 428), (321, 322, 408, 418), (322, 323, 398, 408), (323, 72, 388, 398), (243, 170, 324, 244), (170, 169, 325, 324), (169, 168, 326, 325), (168, 167, 327, 326), (167, 166, 328, 327), (166, 165, 329, 328), (165, 164, 330, 329), (164, 163, 331, 330), (163, 162, 89, 331), (244, 324, 332, 245), (324, 325, 333, 332), (325, 326, 334, 333), (326, 327, 335, 334), (327, 328, 336, 335), (328, 329, 337, 336), (329, 330, 338, 337), (330, 331, 339, 338), (331, 89, 88, 339), (245, 332, 340, 246), (332, 333, 341, 340), (333, 334, 342, 341), (334, 335, 343, 342), (335, 336, 344, 343), (336, 337, 345, 344), (337, 338, 346, 345), (338, 339, 347, 346), (339, 88, 87, 347), (246, 340, 348, 247), (340, 341, 349, 348), (341, 342, 350, 349), (342, 343, 351, 350), (343, 344, 352, 351), (344, 345, 353, 352), (345, 346, 354, 353), (346, 347, 355, 354), (347, 87, 86, 355), (247, 348, 356, 248), (348, 349, 357, 356), (349, 350, 358, 357), (350, 351, 359, 358), (351, 352, 360, 359), (352, 353, 361, 360), (353, 354, 362, 361), (354, 355, 363, 362), (355, 86, 85, 363), (248, 356, 364, 249), (356, 357, 365, 364), (357, 358, 366, 365), (358, 359, 367, 366), (359, 360, 368, 367), (360, 361, 369, 368), (361, 362, 370, 369), (362, 363, 371, 370), (363, 85, 84, 371), (249, 364, 372, 250), (364, 365, 373, 372), (365, 366, 374, 373), (366, 367, 375, 374), (367, 368, 376, 375), (368, 369, 377, 376), (369, 370, 378, 377), (370, 371, 379, 378), (371, 84, 83, 379), (250, 372, 380, 251), (372, 373, 381, 380), (373, 374, 382, 381), (374, 375, 383, 382), (375, 376, 384, 383), (376, 377, 385, 384), (377, 378, 386, 385), (378, 379, 387, 386), (379, 83, 82, 387), (251, 380, 1, 0), (380, 381, 2, 1), (381, 382, 3, 2), (382, 383, 4, 3), (383, 384, 5, 4), (384, 385, 6, 5), (385, 386, 7, 6), (386, 387, 8, 7), (387, 82, 81, 8), (388, 389, 399, 398), (389, 390, 400, 399), (390, 391, 401, 400), (391, 392, 402, 401), (392, 393, 403, 402), (393, 394, 404, 403), (394, 395, 405, 404), (395, 396, 406, 405), (396, 397, 407, 406), (398, 399, 409, 408), (399, 400, 410, 409), (400, 401, 411, 410), (401, 402, 412, 411), (402, 403, 413, 412), (403, 404, 414, 413), (404, 405, 415, 414), (405, 406, 416, 415), (406, 407, 417, 416), (408, 409, 419, 418), (409, 410, 420, 419), (410, 411, 421, 420), (411, 412, 422, 421), (412, 413, 423, 422), (413, 414, 424, 423), (414, 415, 425, 424), (415, 416, 426, 425), (416, 417, 427, 426), (418, 419, 429, 428), (419, 420, 430, 429), (420, 421, 431, 430), (421, 422, 432, 431), (422, 423, 433, 432), (423, 424, 434, 433), (424, 425, 435, 434), (425, 426, 436, 435), (426, 427, 437, 436), (428, 429, 439, 438), (429, 430, 440, 439), (430, 431, 441, 440), (431, 432, 442, 441), (432, 433, 443, 442), (433, 434, 444, 443), (434, 435, 445, 444), (435, 436, 446, 445), (436, 437, 447, 446), (438, 439, 449, 448), (439, 440, 450, 449), (440, 441, 451, 450), (441, 442, 452, 451), (442, 443, 453, 452), (443, 444, 454, 453), (444, 445, 455, 454), (445, 446, 456, 455), (446, 447, 457, 456), (448, 449, 459, 458), (449, 450, 460, 459), (450, 451, 461, 460), (451, 452, 462, 461), (452, 453, 463, 462), (453, 454, 464, 463), (454, 455, 465, 464), (455, 456, 466, 465), (456, 457, 467, 466), (458, 459, 469, 468), (459, 460, 470, 469), (460, 461, 471, 470), (461, 462, 472, 471), (462, 463, 473, 472), (463, 464, 474, 473), (464, 465, 475, 474), (465, 466, 476, 475), (466, 467, 477, 476), (468, 469, 479, 478), (469, 470, 480, 479), (470, 471, 481, 480), (471, 472, 482, 481), (472, 473, 483, 482), (473, 474, 484, 483), (474, 475, 485, 484), (475, 476, 486, 485), (476, 477, 487, 486)])
me_roundcube.polygons.foreach_set('use_smooth', [True] * 486)
me_roundcube.materials.append(mat_material)
me_roundcube.use_remesh_preserve_volume = False
me_roundcube.use_remesh_preserve_attributes = False
me_roundcube.use_mirror_vertex_groups = False
me_roundcube.update()
me_plane_002 = bpy.data.meshes.new('Plane.002')
me_plane_002.from_pydata([(-2.0, -2.0, 0.0), (2.0, -2.0, 0.0), (-2.0, 2.0, 0.0), (2.0, 2.0, 0.0), (-1.864, 1.864, 0.0), (-1.864, -1.864, 0.0), (1.864, -1.864, 0.0), (1.864, 1.864, 0.0)], [], [(5, 4, 2, 0), (6, 5, 0, 1), (7, 6, 1, 3), (4, 7, 3, 2)])
me_plane_002.materials.append(mat_guide)
me_plane_002.use_remesh_preserve_volume = False
me_plane_002.use_remesh_preserve_attributes = False
me_plane_002.use_mirror_vertex_groups = False
me_plane_002.update()
me_plane_001 = bpy.data.meshes.new('Plane.001')
me_plane_001.from_pydata([(-2.0, -2.0, 0.0), (2.0, -2.0, 0.0), (-2.0, 2.0, 0.0), (2.0, 2.0, 0.0), (-1.864, 1.864, 0.0), (-1.864, -1.864, 0.0), (1.864, -1.864, 0.0), (1.864, 1.864, 0.0)], [], [(5, 4, 2, 0), (6, 5, 0, 1), (7, 6, 1, 3), (4, 7, 3, 2)])
me_plane_001.materials.append(mat_guide)
me_plane_001.use_remesh_preserve_volume = False
me_plane_001.use_remesh_preserve_attributes = False
me_plane_001.use_mirror_vertex_groups = False
me_plane_001.update()
me_cube_001 = bpy.data.meshes.new('Cube.001')
me_cube_001.from_pydata([(-2.0, -2.0, 0.0), (-2.0, -2.0, 1.633), (-2.0, 2.0, 0.0), (-2.0, 2.0, 1.633), (2.0, -2.0, 0.0), (2.0, -2.0, 1.633), (2.0, 2.0, 0.0), (2.0, 2.0, 1.633)], [], [(0, 1, 3, 2), (2, 3, 7, 6), (6, 7, 5, 4), (4, 5, 1, 0), (2, 6, 4, 0), (7, 3, 1, 5)])
me_cube_001.use_remesh_preserve_volume = False
me_cube_001.use_remesh_preserve_attributes = False
me_cube_001.use_mirror_vertex_groups = False
me_cube_001.update()
me_cube_002 = bpy.data.meshes.new('Cube.002')
me_cube_002.from_pydata([(-7.018, 1.601, 2.384e-07), (-6.001, 1.561, 3.283), (2.882, 0.8977, -0.05016), (2.11, 1.537, 4.123), (3.011, 0.0, 4.526), (1.666, 0.0, -0.0002708), (-6.288, 0.0, 3.748), (-7.545, 0.0, 2.384e-07), (0.8118, 1.709, 3.76), (1.358, 2.567, 2.384e-07), (-4.178, 2.025, -7.914e-05), (-3.997, 2.301, 3.171), (-0.3984, 0.0, 4.43), (1.541, 0.0, -1.252e-05), (-3.207, 0.0, -0.009104), (-3.247, 0.0, 4.189), (-6.165, 2.83, 2.822), (-6.146, 2.79, 2.384e-07), (-4.207, 3.365, -0.0008323), (-4.241, 3.425, 2.978), (-0.8464, 1.953, 1.402), (-1.302, 1.976, 2.384e-07), (-1.569, 3.392, 1.105), (-1.443, 3.335, 2.384e-07), (-0.6326, 2.002, 1.398), (-0.7075, 1.956, 2.384e-07), (-1.261, 3.38, 1.245), (-1.024, 3.343, 2.384e-07), (-0.3877, 2.01, 1.512), (0.8205, 2.124, 2.384e-07), (-0.219, 3.379, 1.091), (0.3213, 3.431, 2.384e-07), (1.33, 2.99, 1.985), (3.262, 2.429, 2.311), (3.287, 2.683, -0.004275), (1.437, 2.937, 2.384e-07), (-7.018, 1.612, 1.874), (3.441, 1.054, 2.238), (0.4092, 2.094, 1.885), (-2.935, 2.195, 1.765), (3.308, 0.0, 2.428), (-7.545, 0.0, 1.874), (-6.146, 2.797, 1.874), (-4.218, 3.376, 1.874), (-1.327, 2.076, 0.8385), (-1.588, 3.345, 0.8373), (-0.83, 2.05, 0.73), (-1.273, 3.342, 0.7299), (0.01257, 2.068, 0.8943), (-0.135, 3.366, 0.88), (4.212, 2.721, 1.229), (0.8861, 2.935, 0.3638), (3.121, 0.7015, 1.045), (2.654, 0.9677, 0.009017), (5.328, 3.002, 1.033), (5.616, 2.951, -1.831e-05), (8.0, 0.8706, 0.09585), (8.0, 0.9003, 2.384e-07), (8.0, 2.912, -0.194), (8.0, 2.895, 2.384e-07), (6.945, 2.946, 2.384e-07), (6.945, 0.849, 2.384e-07), (6.491, 1.592, 1.479), (6.485, 2.21, 1.384), (-1.252, 2.081, 2.813), (-1.299, 2.297, 2.384e-07), (-1.032, 0.0, 2.985), (-0.145, 0.0, 2.384e-07), (-0.4802, 2.373, 1.923), (3.062, 1.471, 3.46), (3.011, 0.0, 3.742), (0.5471, 1.889, 2.919), (-0.6633, 0.0, 3.402), (-3.343, 3.339, -0.004079), (-3.321, 1.997, -6.508e-05), (-3.072, 1.895, 2.413), (-3.277, 3.371, 1.834), (-3.349, 3.357, 1.82), (-3.398, 2.075, 1.5), (2.545, 0.0, 1.089), (2.643, 0.0, -0.01566), (-5.887, 1.131, 3.524), (3.011, 0.7352, 3.509), (1.673, 0.7128, -1.89e-06), (-7.018, 1.145, 2.384e-07), (-2.834, 1.178, 3.729), (-3.207, 1.359, -0.04446), (0.44, 1.755, 2.384e-07), (-0.09908, 1.369, 3.527), (3.441, 1.052, 2.23), (-7.018, 1.163, 1.874), (-1.109, 1.282, 3.227), (-0.9899, 1.584, 2.384e-07), (3.011, 0.7577, 4.52), (0.4394, 1.027, 4.18), (3.204, 0.7591, 0.9798), (2.784, 0.6632, -0.02627), (-4.179, 2.153, -2.884e-05), (-4.264, 2.379, 3.395), (-6.87, 1.727, 2.384e-07), (-6.042, 1.68, 3.465), (-1.302, 2.128, 2.384e-07), (-0.7188, 2.13, 1.326), (-0.7229, 2.144, 2.384e-07), (-0.5804, 2.135, 1.329), (0.7133, 2.261, 2.384e-07), (0.3023, 2.078, 1.276), (-0.1318, 2.215, 0.8983), (-6.87, 1.739, 1.874), (-3.14, 2.444, 2.036), (-3.321, 2.128, -0.0001208), (-5.326, 1.823, -3.59e-05), (-4.361, 1.457, 3.48), (-4.671, 0.0, 4.576), (-5.326, 0.0, 2.384e-07), (-4.682, 3.047, 2.384e-07), (-4.725, 3.127, 3.368), (-4.694, 3.06, 1.874), (-4.65, 1.377, 4.018), (-5.326, 1.258, 2.384e-07), (-4.664, 2.01, 4.09), (-5.259, 1.943, -0.0001223), (6.381, 0.9025, 2.384e-07), (6.381, 0.9383, 0.5165), (6.381, 3.003, -0.03983), (6.381, 2.948, 2.384e-07), (1.48, 1.855, 3.246), (2.12, 1.732, 2.384e-07), (1.604, 0.0, -7.915e-05), (2.449, 3.706, 2.659), (2.362, 3.615, 2.384e-07), (2.741, 3.627, 0.7811), (1.425, 1.71, 3.443), (1.056, 1.234, 2.384e-07), (1.381, 0.5598, 4.611), (1.306, 0.0, 4.478), (-2.393, 3.335, 2.384e-07), (-2.469, 3.388, 1.912), (-2.344, 2.077, 1.182), (-2.311, 1.987, 2.384e-07), (-2.08, 1.907, 2.031), (-2.407, 3.318, 2.111), (-2.13, 2.278, 2.407), (-2.312, 2.128, 2.384e-07)], [], [(90, 81, 1, 36), (127, 9, 35, 130), (143, 136, 23, 101), (119, 86, 14, 114), (92, 87, 13, 67), (118, 81, 6, 113), (68, 64, 71, 38), (91, 85, 15, 66), (133, 83, 5, 128), (89, 82, 70, 40), (117, 43, 18, 115), (121, 99, 17, 115), (120, 98, 19, 116), (108, 100, 16, 42), (102, 20, 24, 104), (138, 139, 21, 44), (142, 140, 20, 102), (137, 141, 22, 45), (47, 26, 30, 49), (45, 22, 26, 47), (101, 23, 27, 103), (44, 21, 25, 46), (107, 105, 31, 49), (103, 27, 31, 105), (46, 25, 29, 48), (104, 24, 28, 106), (131, 129, 33, 50), (126, 69, 33, 129), (38, 71, 32, 51), (50, 37, 52, 54), (69, 37, 50, 33), (9, 38, 51, 35), (130, 131, 50, 34), (24, 46, 48, 28), (106, 107, 49, 30), (20, 44, 46, 24), (23, 45, 47, 27), (27, 47, 49, 31), (136, 137, 45, 23), (140, 138, 44, 20), (99, 108, 42, 17), (116, 19, 43, 117), (65, 68, 38, 9), (84, 90, 36, 0), (61, 60, 59, 57), (2, 34, 55, 53), (34, 50, 54, 55), (56, 57, 59, 58), (62, 61, 57, 56), (63, 62, 56, 58), (60, 63, 58, 59), (125, 124, 63, 60), (124, 123, 62, 63), (123, 122, 61, 62), (122, 125, 60, 61), (10, 39, 68, 65), (88, 91, 66, 72), (39, 11, 64, 68), (86, 92, 67, 14), (93, 4, 70, 82), (132, 3, 69, 126), (94, 8, 71, 88), (11, 39, 78, 75), (18, 43, 77, 73), (43, 19, 76, 77), (98, 11, 75, 109), (39, 10, 74, 78), (97, 18, 73, 110), (95, 89, 40, 79), (96, 95, 79, 80), (83, 96, 80, 5), (2, 53, 96, 83), (53, 52, 95, 96), (52, 37, 89, 95), (12, 94, 88, 72), (3, 93, 82, 69), (10, 65, 92, 86), (71, 64, 91, 88), (7, 41, 90, 84), (37, 69, 82, 89), (127, 2, 83, 133), (64, 11, 85, 91), (112, 1, 81, 118), (65, 9, 87, 92), (111, 10, 86, 119), (41, 6, 81, 90), (10, 97, 110, 74), (19, 98, 109, 76), (0, 36, 108, 99), (28, 48, 107, 106), (26, 104, 106, 30), (25, 103, 105, 29), (48, 29, 105, 107), (21, 101, 103, 25), (141, 142, 102, 22), (22, 102, 104, 26), (36, 1, 100, 108), (112, 11, 98, 120), (111, 0, 99, 121), (139, 143, 101, 21), (10, 111, 121, 97), (1, 112, 120, 100), (0, 111, 119, 84), (11, 112, 118, 85), (16, 116, 117, 42), (100, 120, 116, 16), (97, 121, 115, 18), (42, 117, 115, 17), (85, 118, 113, 15), (84, 119, 114, 7), (132, 134, 93, 3), (135, 134, 94, 12), (53, 55, 125, 122), (52, 53, 122, 123), (54, 52, 123, 124), (55, 54, 124, 125), (4, 93, 134, 135), (8, 94, 134, 132), (9, 127, 133, 87), (8, 132, 126, 71), (35, 51, 131, 130), (71, 126, 129, 32), (51, 32, 129, 131), (87, 133, 128, 13), (2, 127, 130, 34), (74, 110, 143, 139), (76, 109, 142, 141), (75, 78, 138, 140), (73, 77, 137, 136), (77, 76, 141, 137), (109, 75, 140, 142), (78, 74, 139, 138), (110, 73, 136, 143)])
me_cube_002.polygons.foreach_set('use_smooth', [True] * 133)
_k = {(7, 84): 1.0, (10, 65): 1.0, (17, 115): 1.0, (17, 99): 1.0, (23, 136): 1.0, (10, 74): 1.0, (23, 27): 1.0, (21, 25): 1.0, (31, 105): 1.0, (27, 31): 1.0, (25, 29): 1.0, (35, 130): 1.0, (9, 35): 1.0, (34, 55): 1.0, (57, 59): 1.0, (59, 60): 1.0, (53, 122): 1.0, (60, 125): 1.0, (57, 61): 1.0, (9, 65): 1.0, (18, 73): 1.0, (74, 139): 1.0, (53, 96): 1.0, (0, 84): 1.0, (80, 96): 1.0, (0, 99): 1.0, (29, 105): 1.0, (18, 115): 1.0, (61, 122): 1.0, (55, 125): 1.0, (34, 130): 1.0, (73, 136): 1.0, (21, 139): 1.0}
me_cube_002.attributes.new('crease_edge', 'FLOAT', 'EDGE').data.foreach_set('value', [_k.get((min(e.vertices), max(e.vertices)), 0.0) for e in me_cube_002.edges])
me_cube_002.materials.append(mat_material)
me_cube_002.use_remesh_preserve_volume = False
me_cube_002.use_remesh_preserve_attributes = False
me_cube_002.use_mirror_vertex_groups = False
me_cube_002.update()

# ---- objects
ob_circle = bpy.data.objects.new('Circle', me_circle)
ob_cube_004 = bpy.data.objects.new('Cube.004', me_cube_004)
ob_cube_003 = bpy.data.objects.new('Cube.003', me_cube_003)
ob_cube_002 = bpy.data.objects.new('Cube.002', me_cube_000)
ob_roundcube = bpy.data.objects.new('Roundcube', me_roundcube)
ob_plane_002 = bpy.data.objects.new('Plane.002', me_plane_002)
ob_rig = bpy.data.objects.new('Rig', None)
ob_verticaljoint = bpy.data.objects.new('VerticalJoint', None)
ob_lightdome = bpy.data.objects.new('LightDome', light_lightdome)
ob_fillerlight = bpy.data.objects.new('FillerLight', light_fillerlight)
ob_mainlight = bpy.data.objects.new('Mainlight', light_mainlight)
ob_camera = bpy.data.objects.new('Camera', cam_camera)
ob_plane_001 = bpy.data.objects.new('Plane.001', me_plane_001)
ob_cube_001 = bpy.data.objects.new('Cube.001', me_cube_001)
ob_cube = bpy.data.objects.new('Cube', me_cube_002)

# ---- transforms, parenting, visibility, modifiers, constraints
ob_circle.location = (-6.36, 0.0, 2.811)
ob_circle.rotation_euler = (-0.1331, -0.04516, 0.1001)
ob_circle.scale = (0.8898, 0.8898, 0.8898)
ob_circle.lineart.crease_threshold = 0.0
ob_cube_004.location = (-0.5744, 0.0, -1.244)
ob_cube_004.lineart.crease_threshold = 0.0
_m = ob_cube_004.modifiers.new('Mirror', 'MIRROR')
_m.use_axis = (False, True, False)
_m.use_clip = True
_m = ob_cube_004.modifiers.new('Subsurf', 'SUBSURF')
_m.uv_smooth = 'PRESERVE_CORNERS'
_m.quality = 2
_m.levels = 2
_m.show_only_control_edges = False
ob_cube_003.location = (-1.769, -2.967e-08, -1.629)
ob_cube_003.lineart.crease_threshold = 0.0
_m = ob_cube_003.modifiers.new('Mirror', 'MIRROR')
_m.use_axis = (False, True, False)
_m.use_clip = True
_m = ob_cube_003.modifiers.new('Subsurf', 'SUBSURF')
_m.uv_smooth = 'PRESERVE_CORNERS'
_m.quality = 2
_m.levels = 4
_m.show_only_control_edges = False
ob_cube_002.location = (-1.403, -2.967e-08, -0.8512)
ob_cube_002.scale = (0.901, 0.5828, 0.901)
ob_cube_002.lineart.crease_threshold = 0.0
_m = ob_cube_002.modifiers.new('Mirror', 'MIRROR')
_m.use_axis = (False, True, False)
_m.use_clip = True
ob_roundcube.location = (1.422, -2.967e-08, 6.746)
ob_roundcube.scale = (2.409, 2.389, 3.176)
ob_roundcube.lineart.crease_threshold = 0.0
ob_plane_002.location = (2.0, -2.0, 0.0)
ob_plane_002.hide_viewport = True
ob_plane_002.hide_render = True
ob_plane_002.lineart.crease_threshold = 0.0
ob_rig.location = (0.0, 0.0, 0.0)
ob_rig.rotation_mode = 'YXZ'
ob_rig.rotation_euler = (0.0, 0.0, -0.7854)
ob_rig.empty_image_offset = (0.0, 0.0)
ob_rig.hide_viewport = True
ob_rig.hide_select = True
ob_rig.lineart.crease_threshold = 0.0
ob_verticaljoint.parent = ob_rig
ob_verticaljoint.location = (0.0, 0.0, 0.0)
ob_verticaljoint.empty_image_offset = (0.0, 0.0)
ob_verticaljoint.hide_viewport = True
ob_verticaljoint.hide_select = True
ob_verticaljoint.lineart.crease_threshold = 0.0
ob_lightdome.parent = ob_verticaljoint
ob_lightdome.location = (0.0, 0.0, 0.0)
ob_lightdome.hide_select = True
ob_lightdome.lineart.crease_threshold = 0.0
ob_fillerlight.parent = ob_verticaljoint
ob_fillerlight.location = (0.0, 0.0, 0.0)
ob_fillerlight.rotation_euler = (0.0, -1.265, 2.007)
ob_fillerlight.hide_select = True
ob_fillerlight.lineart.crease_threshold = 0.0
ob_mainlight.parent = ob_verticaljoint
ob_mainlight.location = (0.0, 0.0, 0.0)
ob_mainlight.rotation_euler = (1.178, 0.0, 1.571)
ob_mainlight.hide_select = True
ob_mainlight.lineart.crease_threshold = 0.0
ob_camera.parent = ob_verticaljoint
ob_camera.location = (0.0, -241.9, 139.7)
ob_camera.rotation_euler = (1.047, 0.0, 0.0)
ob_camera.hide_select = True
ob_camera.lineart.crease_threshold = 0.0
ob_plane_001.location = (-2.0, 2.0, 0.0)
ob_plane_001.hide_viewport = True
ob_plane_001.hide_render = True
ob_plane_001.lineart.crease_threshold = 0.0
ob_cube_001.location = (0.0, 0.0, 0.0)
ob_cube_001.scale = (1.0, 1.0, 0.5)
ob_cube_001.hide_render = True
ob_cube_001.display_type = 'WIRE'
ob_cube_001.lineart.crease_threshold = 0.0
_m = ob_cube_001.modifiers.new('Array', 'ARRAY')
_m.count = 5
_m.constant_offset_displace = (0.0, 0.0, 0.0)
_m.relative_offset_displace = (0.0, 0.0, 1.0)
ob_cube.location = (0.0, 0.0, 0.0)
ob_cube.lineart.crease_threshold = 0.0
_m = ob_cube.modifiers.new('Mirror', 'MIRROR')
_m.use_axis = (False, True, False)
_m.use_clip = True
_m = ob_cube.modifiers.new('Subsurf', 'SUBSURF')
_m.uv_smooth = 'PRESERVE_CORNERS'
_m.quality = 1
_m.levels = 2
_m.render_levels = 1
_m.show_only_control_edges = False

# ---- collection membership
col_collection_1.objects.link(ob_circle)
col_collection_1.objects.link(ob_cube_004)
col_collection_1.objects.link(ob_cube_003)
col_collection_1.objects.link(ob_cube_002)
col_collection_1.objects.link(ob_roundcube)
col_collection_1.objects.link(ob_plane_002)
col_collection_1.objects.link(ob_rig)
col_collection_1.objects.link(ob_verticaljoint)
col_collection_1.objects.link(ob_lightdome)
col_collection_1.objects.link(ob_fillerlight)
col_collection_1.objects.link(ob_mainlight)
col_collection_1.objects.link(ob_camera)
col_collection_1.objects.link(ob_plane_001)
col_collection_1.objects.link(ob_cube_001)
col_collection_1.objects.link(ob_cube)
def _layer_coll(name, lc=None):
    lc = lc or bpy.context.view_layer.layer_collection
    for c in lc.children:
        if c.name == name: return c
        r = _layer_coll(name, c)
        if r: return r
_layer_coll('Collection 1').holdout = True

# ---- scene / render settings (as saved in the file)
scene.camera = ob_camera
scene.frame_start = 1; scene.frame_end = 250; scene.frame_set(0)
scene.render.engine = 'BLENDER_EEVEE_NEXT'
scene.render.image_settings.compression = 0
scene.render.resolution_x = 192
scene.render.resolution_y = 192
scene.render.dither_intensity = 0.0
scene.render.film_transparent = True
scene.cycles.use_denoising = False
scene.cycles.samples = 128
scene.cycles.sampling_pattern = 'TABULATED_SOBOL'
scene.cycles.use_adaptive_sampling = False
scene.cycles.use_light_tree = False
scene.cycles.blur_glossy = 0.0
scene.cycles.sample_clamp_indirect = 0.0
scene.view_settings.view_transform = 'Standard'
bpy.context.view_layer.update()
